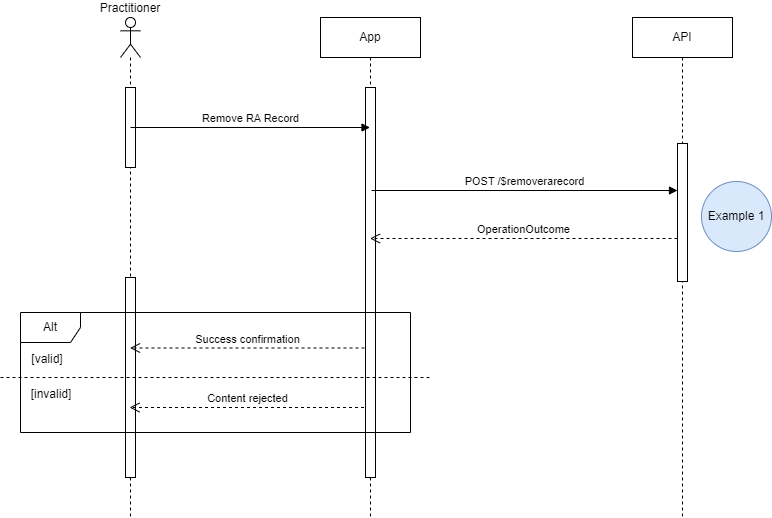

The diagram above was exported from draw.io. Its source (the exported page's mxGraphModel, read from the mxfile embedded in the PNG):
<mxGraphModel dx="1010" dy="716" grid="1" gridSize="10" guides="1" tooltips="1" connect="1" arrows="1" fold="1" page="1" pageScale="1" pageWidth="827" pageHeight="1169" math="0" shadow="0">
  <root>
    <mxCell id="0" />
    <mxCell id="1" parent="0" />
    <mxCell id="PFO3RWKSRDSHKs0IfmPO-1" value="App" style="shape=umlLifeline;perimeter=lifelinePerimeter;whiteSpace=wrap;html=1;container=1;dropTarget=0;collapsible=0;recursiveResize=0;outlineConnect=0;portConstraint=eastwest;newEdgeStyle={&quot;edgeStyle&quot;:&quot;elbowEdgeStyle&quot;,&quot;elbow&quot;:&quot;vertical&quot;,&quot;curved&quot;:0,&quot;rounded&quot;:0};" parent="1" vertex="1">
      <mxGeometry x="370" y="240" width="100" height="500" as="geometry" />
    </mxCell>
    <mxCell id="PFO3RWKSRDSHKs0IfmPO-2" value="" style="html=1;points=[[0,0,0,0,5],[0,1,0,0,-5],[1,0,0,0,5],[1,1,0,0,-5]];perimeter=orthogonalPerimeter;outlineConnect=0;targetShapes=umlLifeline;portConstraint=eastwest;newEdgeStyle={&quot;curved&quot;:0,&quot;rounded&quot;:0};" parent="PFO3RWKSRDSHKs0IfmPO-1" vertex="1">
      <mxGeometry x="45" y="70" width="10" height="390" as="geometry" />
    </mxCell>
    <mxCell id="PFO3RWKSRDSHKs0IfmPO-3" value="API" style="shape=umlLifeline;perimeter=lifelinePerimeter;whiteSpace=wrap;html=1;container=1;dropTarget=0;collapsible=0;recursiveResize=0;outlineConnect=0;portConstraint=eastwest;newEdgeStyle={&quot;edgeStyle&quot;:&quot;elbowEdgeStyle&quot;,&quot;elbow&quot;:&quot;vertical&quot;,&quot;curved&quot;:0,&quot;rounded&quot;:0};" parent="1" vertex="1">
      <mxGeometry x="682" y="240" width="100" height="500" as="geometry" />
    </mxCell>
    <mxCell id="PFO3RWKSRDSHKs0IfmPO-4" value="" style="html=1;points=[[0,0,0,0,5],[0,1,0,0,-5],[1,0,0,0,5],[1,1,0,0,-5]];perimeter=orthogonalPerimeter;outlineConnect=0;targetShapes=umlLifeline;portConstraint=eastwest;newEdgeStyle={&quot;curved&quot;:0,&quot;rounded&quot;:0};" parent="PFO3RWKSRDSHKs0IfmPO-3" vertex="1">
      <mxGeometry x="45" y="126" width="10" height="138" as="geometry" />
    </mxCell>
    <mxCell id="PFO3RWKSRDSHKs0IfmPO-5" value="Practitioner" style="shape=umlLifeline;perimeter=lifelinePerimeter;whiteSpace=wrap;html=1;container=1;dropTarget=0;collapsible=0;recursiveResize=0;outlineConnect=0;portConstraint=eastwest;newEdgeStyle={&quot;curved&quot;:0,&quot;rounded&quot;:0};participant=umlActor;labelPosition=center;verticalLabelPosition=top;align=center;verticalAlign=bottom;" parent="1" vertex="1">
      <mxGeometry x="170" y="240" width="20" height="500" as="geometry" />
    </mxCell>
    <mxCell id="PFO3RWKSRDSHKs0IfmPO-6" value="" style="html=1;points=[[0,0,0,0,5],[0,1,0,0,-5],[1,0,0,0,5],[1,1,0,0,-5]];perimeter=orthogonalPerimeter;outlineConnect=0;targetShapes=umlLifeline;portConstraint=eastwest;newEdgeStyle={&quot;curved&quot;:0,&quot;rounded&quot;:0};" parent="PFO3RWKSRDSHKs0IfmPO-5" vertex="1">
      <mxGeometry x="5" y="70" width="10" height="80" as="geometry" />
    </mxCell>
    <mxCell id="PFO3RWKSRDSHKs0IfmPO-7" value="" style="html=1;points=[[0,0,0,0,5],[0,1,0,0,-5],[1,0,0,0,5],[1,1,0,0,-5]];perimeter=orthogonalPerimeter;outlineConnect=0;targetShapes=umlLifeline;portConstraint=eastwest;newEdgeStyle={&quot;curved&quot;:0,&quot;rounded&quot;:0};" parent="PFO3RWKSRDSHKs0IfmPO-5" vertex="1">
      <mxGeometry x="5" y="260" width="10" height="200" as="geometry" />
    </mxCell>
    <mxCell id="PFO3RWKSRDSHKs0IfmPO-8" value="Remove RA Record" style="html=1;verticalAlign=bottom;endArrow=block;curved=0;rounded=0;" parent="1" target="PFO3RWKSRDSHKs0IfmPO-1" edge="1">
      <mxGeometry width="80" relative="1" as="geometry">
        <mxPoint x="180" y="350" as="sourcePoint" />
        <mxPoint x="260" y="350" as="targetPoint" />
      </mxGeometry>
    </mxCell>
    <mxCell id="PFO3RWKSRDSHKs0IfmPO-9" value="&lt;div&gt;POST /$removerarecord&lt;/div&gt;" style="html=1;verticalAlign=bottom;endArrow=block;curved=0;rounded=0;" parent="1" target="PFO3RWKSRDSHKs0IfmPO-4" edge="1">
      <mxGeometry width="80" relative="1" as="geometry">
        <mxPoint x="421" y="413" as="sourcePoint" />
        <mxPoint x="629.5" y="413" as="targetPoint" />
      </mxGeometry>
    </mxCell>
    <mxCell id="PFO3RWKSRDSHKs0IfmPO-10" value="OperationOutcome" style="html=1;verticalAlign=bottom;endArrow=open;dashed=1;endSize=8;curved=0;rounded=0;" parent="1" source="PFO3RWKSRDSHKs0IfmPO-4" edge="1">
      <mxGeometry relative="1" as="geometry">
        <mxPoint x="630" y="461" as="sourcePoint" />
        <mxPoint x="419.5" y="461" as="targetPoint" />
      </mxGeometry>
    </mxCell>
    <mxCell id="PFO3RWKSRDSHKs0IfmPO-11" value="Success confirmation" style="html=1;verticalAlign=bottom;endArrow=open;dashed=1;endSize=8;curved=0;rounded=0;" parent="1" edge="1">
      <mxGeometry relative="1" as="geometry">
        <mxPoint x="414" y="570.5" as="sourcePoint" />
        <mxPoint x="179.5" y="570.5" as="targetPoint" />
      </mxGeometry>
    </mxCell>
    <mxCell id="PFO3RWKSRDSHKs0IfmPO-12" value="Alt" style="shape=umlFrame;whiteSpace=wrap;html=1;pointerEvents=0;" parent="1" vertex="1">
      <mxGeometry x="70" y="535" width="390" height="120" as="geometry" />
    </mxCell>
    <mxCell id="PFO3RWKSRDSHKs0IfmPO-13" value="" style="endArrow=none;dashed=1;html=1;rounded=0;" parent="1" edge="1">
      <mxGeometry width="50" height="50" relative="1" as="geometry">
        <mxPoint x="50" y="600" as="sourcePoint" />
        <mxPoint x="480" y="600" as="targetPoint" />
      </mxGeometry>
    </mxCell>
    <mxCell id="PFO3RWKSRDSHKs0IfmPO-14" value="Content rejected" style="html=1;verticalAlign=bottom;endArrow=open;dashed=1;endSize=8;curved=0;rounded=0;" parent="1" edge="1">
      <mxGeometry relative="1" as="geometry">
        <mxPoint x="413.5" y="630" as="sourcePoint" />
        <mxPoint x="179" y="630" as="targetPoint" />
      </mxGeometry>
    </mxCell>
    <mxCell id="PFO3RWKSRDSHKs0IfmPO-15" value="[valid]" style="text;html=1;strokeColor=none;fillColor=none;align=center;verticalAlign=middle;whiteSpace=wrap;rounded=0;" parent="1" vertex="1">
      <mxGeometry x="67" y="567" width="60" height="30" as="geometry" />
    </mxCell>
    <mxCell id="PFO3RWKSRDSHKs0IfmPO-16" value="[invalid]" style="text;html=1;strokeColor=none;fillColor=none;align=center;verticalAlign=middle;whiteSpace=wrap;rounded=0;" parent="1" vertex="1">
      <mxGeometry x="71" y="602" width="60" height="30" as="geometry" />
    </mxCell>
    <mxCell id="PFO3RWKSRDSHKs0IfmPO-23" value="Example 1" style="ellipse;whiteSpace=wrap;html=1;aspect=fixed;fillColor=#dae8fc;strokeColor=#6c8ebf;" parent="1" vertex="1">
      <mxGeometry x="751" y="404" width="70" height="70" as="geometry" />
    </mxCell>
  </root>
</mxGraphModel>